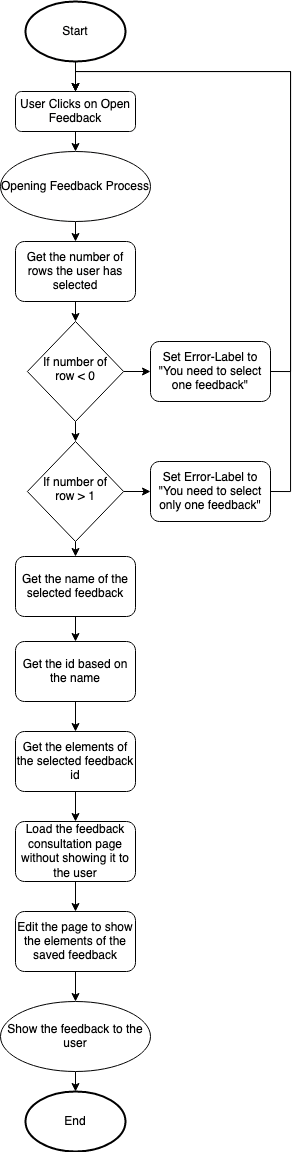

The diagram above was exported from draw.io. Its source (the exported page's mxGraphModel, read from the mxfile embedded in the PNG):
<mxGraphModel dx="1075" dy="1911" grid="1" gridSize="10" guides="1" tooltips="1" connect="1" arrows="1" fold="1" page="1" pageScale="1" pageWidth="827" pageHeight="1169" math="0" shadow="0">
  <root>
    <mxCell id="WIyWlLk6GJQsqaUBKTNV-0" />
    <mxCell id="WIyWlLk6GJQsqaUBKTNV-1" parent="WIyWlLk6GJQsqaUBKTNV-0" />
    <mxCell id="c2JUi4f1Blyd_NSuFcON-11" style="edgeStyle=orthogonalEdgeStyle;rounded=0;orthogonalLoop=1;jettySize=auto;html=1;entryX=0.5;entryY=0;entryDx=0;entryDy=0;entryPerimeter=0;" parent="WIyWlLk6GJQsqaUBKTNV-1" edge="1">
      <mxGeometry relative="1" as="geometry">
        <Array as="points">
          <mxPoint x="980" y="528" />
          <mxPoint x="980" y="450" />
          <mxPoint x="675" y="450" />
        </Array>
        <mxPoint x="675" y="470" as="targetPoint" />
      </mxGeometry>
    </mxCell>
    <mxCell id="_6DDb76cy0g_GObAQK-C-35" style="edgeStyle=orthogonalEdgeStyle;rounded=0;orthogonalLoop=1;jettySize=auto;html=1;exitX=0.5;exitY=1;exitDx=0;exitDy=0;entryX=0.5;entryY=0;entryDx=0;entryDy=0;entryPerimeter=0;" edge="1" parent="WIyWlLk6GJQsqaUBKTNV-1" source="_6DDb76cy0g_GObAQK-C-33" target="_6DDb76cy0g_GObAQK-C-34">
      <mxGeometry relative="1" as="geometry" />
    </mxCell>
    <mxCell id="_6DDb76cy0g_GObAQK-C-33" value="User Clicks on Open Feedback" style="rounded=1;whiteSpace=wrap;html=1;fontSize=12;glass=0;strokeWidth=1;shadow=0;" vertex="1" parent="WIyWlLk6GJQsqaUBKTNV-1">
      <mxGeometry x="45" y="90" width="120" height="40" as="geometry" />
    </mxCell>
    <mxCell id="_6DDb76cy0g_GObAQK-C-49" style="edgeStyle=orthogonalEdgeStyle;rounded=0;orthogonalLoop=1;jettySize=auto;html=1;exitX=0.5;exitY=1;exitDx=0;exitDy=0;exitPerimeter=0;entryX=0.5;entryY=0;entryDx=0;entryDy=0;" edge="1" parent="WIyWlLk6GJQsqaUBKTNV-1" source="_6DDb76cy0g_GObAQK-C-34" target="_6DDb76cy0g_GObAQK-C-38">
      <mxGeometry relative="1" as="geometry" />
    </mxCell>
    <mxCell id="_6DDb76cy0g_GObAQK-C-34" value="Opening Feedback Process" style="strokeWidth=1;html=1;shape=mxgraph.flowchart.start_1;whiteSpace=wrap;" vertex="1" parent="WIyWlLk6GJQsqaUBKTNV-1">
      <mxGeometry x="30" y="150" width="150" height="70" as="geometry" />
    </mxCell>
    <mxCell id="_6DDb76cy0g_GObAQK-C-44" style="edgeStyle=orthogonalEdgeStyle;rounded=0;orthogonalLoop=1;jettySize=auto;html=1;exitX=1;exitY=0.5;exitDx=0;exitDy=0;entryX=0.5;entryY=0;entryDx=0;entryDy=0;" edge="1" parent="WIyWlLk6GJQsqaUBKTNV-1" source="_6DDb76cy0g_GObAQK-C-36" target="_6DDb76cy0g_GObAQK-C-33">
      <mxGeometry relative="1" as="geometry" />
    </mxCell>
    <mxCell id="_6DDb76cy0g_GObAQK-C-36" value="Set Error-Label to &quot;You need to select one feedback&quot;" style="rounded=1;whiteSpace=wrap;html=1;" vertex="1" parent="WIyWlLk6GJQsqaUBKTNV-1">
      <mxGeometry x="180" y="340" width="120" height="60" as="geometry" />
    </mxCell>
    <mxCell id="_6DDb76cy0g_GObAQK-C-46" style="edgeStyle=orthogonalEdgeStyle;rounded=0;orthogonalLoop=1;jettySize=auto;html=1;exitX=1;exitY=0.5;exitDx=0;exitDy=0;entryX=0;entryY=0.5;entryDx=0;entryDy=0;" edge="1" parent="WIyWlLk6GJQsqaUBKTNV-1" source="_6DDb76cy0g_GObAQK-C-37" target="_6DDb76cy0g_GObAQK-C-36">
      <mxGeometry relative="1" as="geometry" />
    </mxCell>
    <mxCell id="_6DDb76cy0g_GObAQK-C-50" style="edgeStyle=orthogonalEdgeStyle;rounded=0;orthogonalLoop=1;jettySize=auto;html=1;exitX=0.5;exitY=1;exitDx=0;exitDy=0;entryX=0.5;entryY=0;entryDx=0;entryDy=0;" edge="1" parent="WIyWlLk6GJQsqaUBKTNV-1" source="_6DDb76cy0g_GObAQK-C-37" target="_6DDb76cy0g_GObAQK-C-39">
      <mxGeometry relative="1" as="geometry" />
    </mxCell>
    <mxCell id="_6DDb76cy0g_GObAQK-C-37" value="If number of row &amp;lt; 0" style="rhombus;whiteSpace=wrap;html=1;shadow=0;fontFamily=Helvetica;fontSize=12;align=center;strokeWidth=1;spacing=6;spacingTop=-4;" vertex="1" parent="WIyWlLk6GJQsqaUBKTNV-1">
      <mxGeometry x="56.88" y="320" width="96.25" height="100" as="geometry" />
    </mxCell>
    <mxCell id="_6DDb76cy0g_GObAQK-C-48" style="edgeStyle=orthogonalEdgeStyle;rounded=0;orthogonalLoop=1;jettySize=auto;html=1;exitX=0.5;exitY=1;exitDx=0;exitDy=0;entryX=0.5;entryY=0;entryDx=0;entryDy=0;" edge="1" parent="WIyWlLk6GJQsqaUBKTNV-1" source="_6DDb76cy0g_GObAQK-C-38" target="_6DDb76cy0g_GObAQK-C-37">
      <mxGeometry relative="1" as="geometry" />
    </mxCell>
    <mxCell id="_6DDb76cy0g_GObAQK-C-38" value="Get the number of rows the user has selected" style="rounded=1;whiteSpace=wrap;html=1;" vertex="1" parent="WIyWlLk6GJQsqaUBKTNV-1">
      <mxGeometry x="45" y="240" width="120" height="60" as="geometry" />
    </mxCell>
    <mxCell id="_6DDb76cy0g_GObAQK-C-47" style="edgeStyle=orthogonalEdgeStyle;rounded=0;orthogonalLoop=1;jettySize=auto;html=1;exitX=1;exitY=0.5;exitDx=0;exitDy=0;entryX=0;entryY=0.5;entryDx=0;entryDy=0;" edge="1" parent="WIyWlLk6GJQsqaUBKTNV-1" source="_6DDb76cy0g_GObAQK-C-39" target="_6DDb76cy0g_GObAQK-C-40">
      <mxGeometry relative="1" as="geometry" />
    </mxCell>
    <mxCell id="_6DDb76cy0g_GObAQK-C-58" style="edgeStyle=orthogonalEdgeStyle;rounded=0;orthogonalLoop=1;jettySize=auto;html=1;exitX=0.5;exitY=1;exitDx=0;exitDy=0;entryX=0.5;entryY=0;entryDx=0;entryDy=0;" edge="1" parent="WIyWlLk6GJQsqaUBKTNV-1" source="_6DDb76cy0g_GObAQK-C-39" target="_6DDb76cy0g_GObAQK-C-51">
      <mxGeometry relative="1" as="geometry" />
    </mxCell>
    <mxCell id="_6DDb76cy0g_GObAQK-C-39" value="If number of row &amp;gt; 1" style="rhombus;whiteSpace=wrap;html=1;shadow=0;fontFamily=Helvetica;fontSize=12;align=center;strokeWidth=1;spacing=6;spacingTop=-4;" vertex="1" parent="WIyWlLk6GJQsqaUBKTNV-1">
      <mxGeometry x="56.879999999999995" y="440" width="96.25" height="100" as="geometry" />
    </mxCell>
    <mxCell id="_6DDb76cy0g_GObAQK-C-45" style="edgeStyle=orthogonalEdgeStyle;rounded=0;orthogonalLoop=1;jettySize=auto;html=1;exitX=1;exitY=0.5;exitDx=0;exitDy=0;entryX=0.5;entryY=0;entryDx=0;entryDy=0;" edge="1" parent="WIyWlLk6GJQsqaUBKTNV-1" source="_6DDb76cy0g_GObAQK-C-40" target="_6DDb76cy0g_GObAQK-C-33">
      <mxGeometry relative="1" as="geometry" />
    </mxCell>
    <mxCell id="_6DDb76cy0g_GObAQK-C-40" value="Set Error-Label to &quot;You need to select only one feedback&quot;" style="rounded=1;whiteSpace=wrap;html=1;" vertex="1" parent="WIyWlLk6GJQsqaUBKTNV-1">
      <mxGeometry x="180" y="460" width="120" height="60" as="geometry" />
    </mxCell>
    <mxCell id="_6DDb76cy0g_GObAQK-C-43" style="edgeStyle=orthogonalEdgeStyle;rounded=0;orthogonalLoop=1;jettySize=auto;html=1;exitX=0.5;exitY=1;exitDx=0;exitDy=0;exitPerimeter=0;entryX=0.5;entryY=0;entryDx=0;entryDy=0;" edge="1" parent="WIyWlLk6GJQsqaUBKTNV-1" source="_6DDb76cy0g_GObAQK-C-42" target="_6DDb76cy0g_GObAQK-C-33">
      <mxGeometry relative="1" as="geometry" />
    </mxCell>
    <mxCell id="_6DDb76cy0g_GObAQK-C-42" value="Start" style="strokeWidth=2;html=1;shape=mxgraph.flowchart.start_1;whiteSpace=wrap;" vertex="1" parent="WIyWlLk6GJQsqaUBKTNV-1">
      <mxGeometry x="54.99999999999999" width="100" height="60" as="geometry" />
    </mxCell>
    <mxCell id="_6DDb76cy0g_GObAQK-C-59" style="edgeStyle=orthogonalEdgeStyle;rounded=0;orthogonalLoop=1;jettySize=auto;html=1;exitX=0.5;exitY=1;exitDx=0;exitDy=0;entryX=0.5;entryY=0;entryDx=0;entryDy=0;" edge="1" parent="WIyWlLk6GJQsqaUBKTNV-1" source="_6DDb76cy0g_GObAQK-C-51" target="_6DDb76cy0g_GObAQK-C-52">
      <mxGeometry relative="1" as="geometry" />
    </mxCell>
    <mxCell id="_6DDb76cy0g_GObAQK-C-51" value="Get the name of the selected feedback" style="rounded=1;whiteSpace=wrap;html=1;" vertex="1" parent="WIyWlLk6GJQsqaUBKTNV-1">
      <mxGeometry x="45.01" y="555" width="120" height="60" as="geometry" />
    </mxCell>
    <mxCell id="_6DDb76cy0g_GObAQK-C-60" style="edgeStyle=orthogonalEdgeStyle;rounded=0;orthogonalLoop=1;jettySize=auto;html=1;exitX=0.5;exitY=1;exitDx=0;exitDy=0;entryX=0.5;entryY=0;entryDx=0;entryDy=0;" edge="1" parent="WIyWlLk6GJQsqaUBKTNV-1" source="_6DDb76cy0g_GObAQK-C-52" target="_6DDb76cy0g_GObAQK-C-53">
      <mxGeometry relative="1" as="geometry" />
    </mxCell>
    <mxCell id="_6DDb76cy0g_GObAQK-C-52" value="Get the id based on the name" style="rounded=1;whiteSpace=wrap;html=1;" vertex="1" parent="WIyWlLk6GJQsqaUBKTNV-1">
      <mxGeometry x="45" y="640" width="120" height="60" as="geometry" />
    </mxCell>
    <mxCell id="_6DDb76cy0g_GObAQK-C-61" style="edgeStyle=orthogonalEdgeStyle;rounded=0;orthogonalLoop=1;jettySize=auto;html=1;exitX=0.5;exitY=1;exitDx=0;exitDy=0;entryX=0.5;entryY=0;entryDx=0;entryDy=0;" edge="1" parent="WIyWlLk6GJQsqaUBKTNV-1" source="_6DDb76cy0g_GObAQK-C-53" target="_6DDb76cy0g_GObAQK-C-54">
      <mxGeometry relative="1" as="geometry" />
    </mxCell>
    <mxCell id="_6DDb76cy0g_GObAQK-C-53" value="Get the elements of the selected feedback id" style="rounded=1;whiteSpace=wrap;html=1;" vertex="1" parent="WIyWlLk6GJQsqaUBKTNV-1">
      <mxGeometry x="45" y="730" width="120" height="60" as="geometry" />
    </mxCell>
    <mxCell id="_6DDb76cy0g_GObAQK-C-62" style="edgeStyle=orthogonalEdgeStyle;rounded=0;orthogonalLoop=1;jettySize=auto;html=1;exitX=0.5;exitY=1;exitDx=0;exitDy=0;entryX=0.5;entryY=0;entryDx=0;entryDy=0;" edge="1" parent="WIyWlLk6GJQsqaUBKTNV-1" source="_6DDb76cy0g_GObAQK-C-54" target="_6DDb76cy0g_GObAQK-C-55">
      <mxGeometry relative="1" as="geometry" />
    </mxCell>
    <mxCell id="_6DDb76cy0g_GObAQK-C-54" value="Load the feedback consultation page without showing it to the user" style="rounded=1;whiteSpace=wrap;html=1;" vertex="1" parent="WIyWlLk6GJQsqaUBKTNV-1">
      <mxGeometry x="45" y="820" width="120" height="60" as="geometry" />
    </mxCell>
    <mxCell id="_6DDb76cy0g_GObAQK-C-63" style="edgeStyle=orthogonalEdgeStyle;rounded=0;orthogonalLoop=1;jettySize=auto;html=1;exitX=0.5;exitY=1;exitDx=0;exitDy=0;entryX=0.5;entryY=0;entryDx=0;entryDy=0;entryPerimeter=0;" edge="1" parent="WIyWlLk6GJQsqaUBKTNV-1" source="_6DDb76cy0g_GObAQK-C-55" target="_6DDb76cy0g_GObAQK-C-56">
      <mxGeometry relative="1" as="geometry" />
    </mxCell>
    <mxCell id="_6DDb76cy0g_GObAQK-C-55" value="Edit the page to show the elements of the saved feedback" style="rounded=1;whiteSpace=wrap;html=1;" vertex="1" parent="WIyWlLk6GJQsqaUBKTNV-1">
      <mxGeometry x="45" y="910" width="120" height="60" as="geometry" />
    </mxCell>
    <mxCell id="_6DDb76cy0g_GObAQK-C-64" style="edgeStyle=orthogonalEdgeStyle;rounded=0;orthogonalLoop=1;jettySize=auto;html=1;exitX=0.5;exitY=1;exitDx=0;exitDy=0;exitPerimeter=0;entryX=0.5;entryY=0;entryDx=0;entryDy=0;entryPerimeter=0;" edge="1" parent="WIyWlLk6GJQsqaUBKTNV-1" source="_6DDb76cy0g_GObAQK-C-56" target="_6DDb76cy0g_GObAQK-C-57">
      <mxGeometry relative="1" as="geometry" />
    </mxCell>
    <mxCell id="_6DDb76cy0g_GObAQK-C-56" value="Show the feedback to the user" style="strokeWidth=1;html=1;shape=mxgraph.flowchart.start_1;whiteSpace=wrap;" vertex="1" parent="WIyWlLk6GJQsqaUBKTNV-1">
      <mxGeometry x="30" y="1000" width="150" height="70" as="geometry" />
    </mxCell>
    <mxCell id="_6DDb76cy0g_GObAQK-C-57" value="End" style="strokeWidth=2;html=1;shape=mxgraph.flowchart.start_1;whiteSpace=wrap;" vertex="1" parent="WIyWlLk6GJQsqaUBKTNV-1">
      <mxGeometry x="55" y="1090" width="100" height="60" as="geometry" />
    </mxCell>
  </root>
</mxGraphModel>